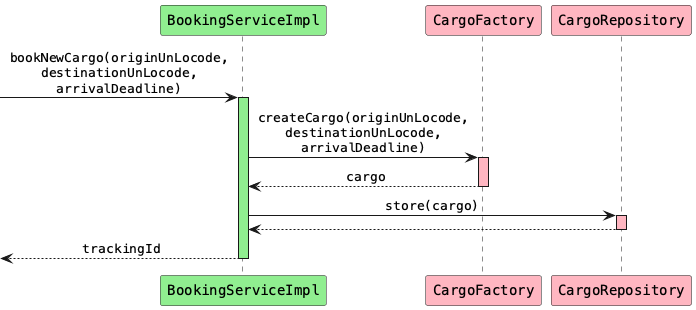

The diagram above was rendered by PlantUML. Its source (embedded in the PNG):
@startuml
skinparam monochrome false
skinparam defaultFontName Courier
skinparam sequenceMessageAlign center

participant "BookingServiceImpl" as bs #lightgreen
participant "CargoFactory" as cf #lightpink
participant "CargoRepository" as cr #lightpink

[-> bs: bookNewCargo(originUnLocode,\ndestinationUnLocode,\narrivalDeadline)
activate bs #lightgreen

bs -> cf: createCargo(originUnLocode,\ndestinationUnLocode,\narrivalDeadline)
activate cf #lightpink
cf --> bs: cargo
deactivate cf

bs -> cr: store(cargo)
activate cr #lightpink
cr --> bs
deactivate cr

[<-- bs: trackingId
deactivate bs

@enduml